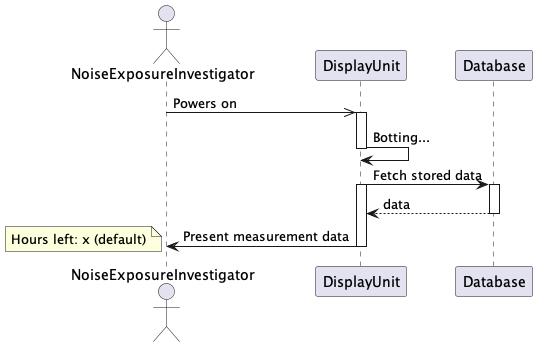

The diagram above was rendered by PlantUML. Its source (embedded in the PNG):
@startuml UC2 : Turn on Display Unit
actor NoiseExposureInvestigator as nei
participant DisplayUnit as du
participant Database as db

nei ->> du : Powers on
activate du

du -> du : Botting...
deactivate du

du -> db : Fetch stored data
activate du
activate db
db --> du : data
deactivate db

du -> nei : Present measurement data
deactivate du

note left
    Hours left: x (default)
end note
@enduml